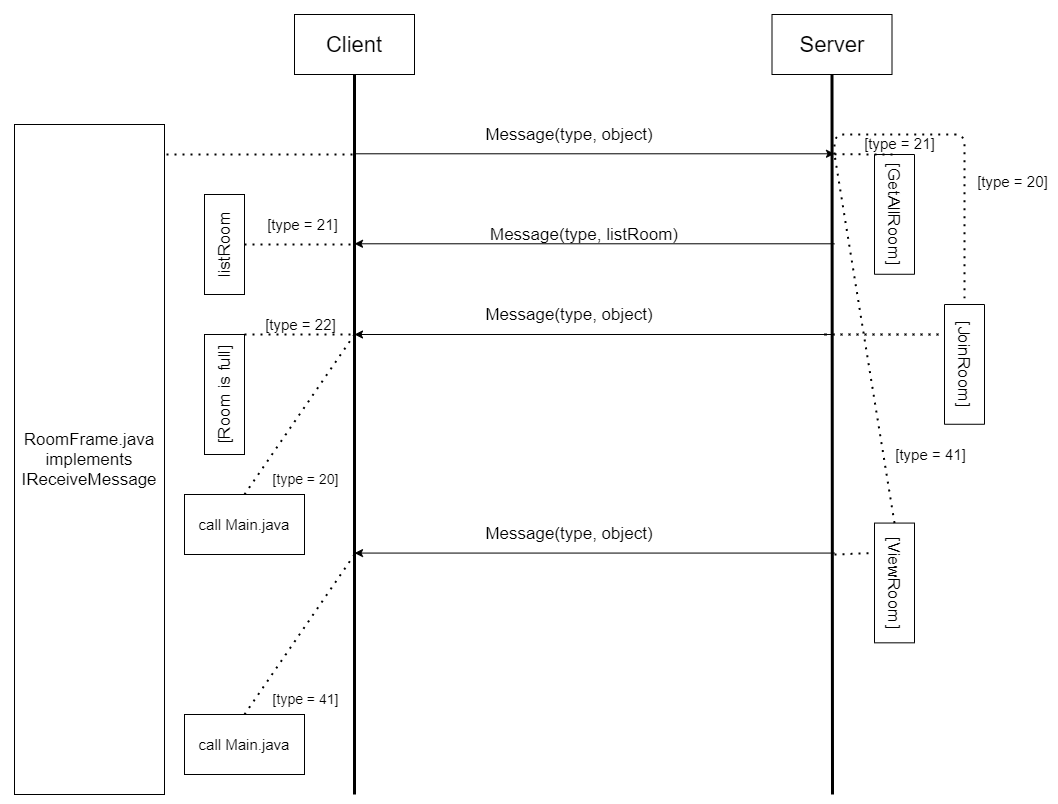

The diagram above was exported from draw.io. Its source (the exported page's mxGraphModel, read from the mxfile embedded in the PNG):
<mxGraphModel dx="2313" dy="846" grid="1" gridSize="10" guides="1" tooltips="1" connect="1" arrows="1" fold="1" page="1" pageScale="1" pageWidth="850" pageHeight="1100" math="0" shadow="0">
  <root>
    <mxCell id="8rKjNDsXLzYxzpq85c8_-0" />
    <mxCell id="8rKjNDsXLzYxzpq85c8_-1" parent="8rKjNDsXLzYxzpq85c8_-0" />
    <mxCell id="8rKjNDsXLzYxzpq85c8_-2" value="Client" style="rounded=0;whiteSpace=wrap;html=1;fontSize=22;" parent="8rKjNDsXLzYxzpq85c8_-1" vertex="1">
      <mxGeometry x="-60" y="100" width="120" height="60" as="geometry" />
    </mxCell>
    <mxCell id="8rKjNDsXLzYxzpq85c8_-3" value="Server" style="rounded=0;whiteSpace=wrap;html=1;fontSize=22;" parent="8rKjNDsXLzYxzpq85c8_-1" vertex="1">
      <mxGeometry x="417.5" y="100" width="120" height="60" as="geometry" />
    </mxCell>
    <mxCell id="8rKjNDsXLzYxzpq85c8_-4" value="RoomFrame.java implements IReceiveMessage" style="rounded=0;whiteSpace=wrap;html=1;fontSize=17;align=center;" parent="8rKjNDsXLzYxzpq85c8_-1" vertex="1">
      <mxGeometry x="-340" y="210" width="150" height="670" as="geometry" />
    </mxCell>
    <mxCell id="8rKjNDsXLzYxzpq85c8_-5" value="" style="endArrow=classic;html=1;fontSize=17;" parent="8rKjNDsXLzYxzpq85c8_-1" edge="1">
      <mxGeometry width="50" height="50" relative="1" as="geometry">
        <mxPoint y="239.28999999999996" as="sourcePoint" />
        <mxPoint x="480" y="239.28999999999996" as="targetPoint" />
      </mxGeometry>
    </mxCell>
    <mxCell id="8rKjNDsXLzYxzpq85c8_-6" value="" style="endArrow=none;html=1;fontSize=17;entryX=0.5;entryY=1;entryDx=0;entryDy=0;strokeWidth=3;" parent="8rKjNDsXLzYxzpq85c8_-1" target="8rKjNDsXLzYxzpq85c8_-2" edge="1">
      <mxGeometry width="50" height="50" relative="1" as="geometry">
        <mxPoint y="880" as="sourcePoint" />
        <mxPoint y="300" as="targetPoint" />
      </mxGeometry>
    </mxCell>
    <mxCell id="8rKjNDsXLzYxzpq85c8_-7" value="" style="endArrow=none;html=1;fontSize=17;entryX=0.5;entryY=1;entryDx=0;entryDy=0;strokeWidth=3;" parent="8rKjNDsXLzYxzpq85c8_-1" target="8rKjNDsXLzYxzpq85c8_-3" edge="1">
      <mxGeometry width="50" height="50" relative="1" as="geometry">
        <mxPoint x="478" y="880" as="sourcePoint" />
        <mxPoint x="477.5" y="300" as="targetPoint" />
      </mxGeometry>
    </mxCell>
    <mxCell id="8rKjNDsXLzYxzpq85c8_-12" value="" style="endArrow=classic;html=1;fontSize=17;exitX=1;exitY=0.5;exitDx=0;exitDy=0;" parent="8rKjNDsXLzYxzpq85c8_-1" edge="1">
      <mxGeometry width="50" height="50" relative="1" as="geometry">
        <mxPoint x="480" y="420" as="sourcePoint" />
        <mxPoint y="420" as="targetPoint" />
      </mxGeometry>
    </mxCell>
    <mxCell id="8rKjNDsXLzYxzpq85c8_-13" value="Message(type, object)" style="text;html=1;strokeColor=none;fillColor=none;align=center;verticalAlign=middle;whiteSpace=wrap;rounded=0;fontSize=17;" parent="8rKjNDsXLzYxzpq85c8_-1" vertex="1">
      <mxGeometry x="130" y="210" width="170" height="20" as="geometry" />
    </mxCell>
    <mxCell id="8rKjNDsXLzYxzpq85c8_-17" style="edgeStyle=orthogonalEdgeStyle;rounded=0;orthogonalLoop=1;jettySize=auto;html=1;exitX=0.5;exitY=1;exitDx=0;exitDy=0;strokeWidth=3;fontSize=15;" parent="8rKjNDsXLzYxzpq85c8_-1" edge="1">
      <mxGeometry relative="1" as="geometry">
        <mxPoint x="-120" y="650" as="sourcePoint" />
        <mxPoint x="-120" y="650" as="targetPoint" />
      </mxGeometry>
    </mxCell>
    <mxCell id="8rKjNDsXLzYxzpq85c8_-18" value="call Main.java" style="rounded=0;whiteSpace=wrap;html=1;fontSize=15;align=center;" parent="8rKjNDsXLzYxzpq85c8_-1" vertex="1">
      <mxGeometry x="-170" y="580" width="120" height="60" as="geometry" />
    </mxCell>
    <mxCell id="8rKjNDsXLzYxzpq85c8_-21" value="" style="endArrow=none;dashed=1;html=1;dashPattern=1 3;strokeWidth=2;fontSize=13;" parent="8rKjNDsXLzYxzpq85c8_-1" edge="1">
      <mxGeometry width="50" height="50" relative="1" as="geometry">
        <mxPoint x="-188" y="240" as="sourcePoint" />
        <mxPoint y="240" as="targetPoint" />
      </mxGeometry>
    </mxCell>
    <mxCell id="8rKjNDsXLzYxzpq85c8_-22" value="" style="endArrow=classic;html=1;fontSize=17;exitX=1;exitY=0.5;exitDx=0;exitDy=0;" parent="8rKjNDsXLzYxzpq85c8_-1" edge="1">
      <mxGeometry width="50" height="50" relative="1" as="geometry">
        <mxPoint x="480" y="329.29" as="sourcePoint" />
        <mxPoint y="329.29" as="targetPoint" />
      </mxGeometry>
    </mxCell>
    <mxCell id="8rKjNDsXLzYxzpq85c8_-25" value="listRoom" style="rounded=0;whiteSpace=wrap;html=1;fontSize=17;align=center;horizontal=0;rotation=0;" parent="8rKjNDsXLzYxzpq85c8_-1" vertex="1">
      <mxGeometry x="-150" y="280" width="40" height="100" as="geometry" />
    </mxCell>
    <mxCell id="8rKjNDsXLzYxzpq85c8_-26" value="" style="endArrow=none;dashed=1;html=1;dashPattern=1 3;strokeWidth=2;fontSize=14;exitX=1;exitY=0.5;exitDx=0;exitDy=0;" parent="8rKjNDsXLzYxzpq85c8_-1" source="8rKjNDsXLzYxzpq85c8_-25" edge="1">
      <mxGeometry width="50" height="50" relative="1" as="geometry">
        <mxPoint x="-90" y="440" as="sourcePoint" />
        <mxPoint y="330" as="targetPoint" />
      </mxGeometry>
    </mxCell>
    <mxCell id="8rKjNDsXLzYxzpq85c8_-27" value="[Room is full]" style="rounded=0;whiteSpace=wrap;html=1;fontSize=17;align=center;horizontal=0;rotation=0;" parent="8rKjNDsXLzYxzpq85c8_-1" vertex="1">
      <mxGeometry x="-150" y="420" width="40" height="120" as="geometry" />
    </mxCell>
    <mxCell id="XihK-aCCbbY6B-fZ4U0E-0" value="[GetAllRoom]" style="rounded=0;whiteSpace=wrap;html=1;fontSize=17;align=center;horizontal=0;rotation=-180;" parent="8rKjNDsXLzYxzpq85c8_-1" vertex="1">
      <mxGeometry x="520" y="240" width="40" height="119.76" as="geometry" />
    </mxCell>
    <mxCell id="XihK-aCCbbY6B-fZ4U0E-1" value="[type = 21]&amp;nbsp;" style="endArrow=none;dashed=1;html=1;dashPattern=1 3;strokeWidth=2;fontSize=15;entryX=0.5;entryY=1;entryDx=0;entryDy=0;" parent="8rKjNDsXLzYxzpq85c8_-1" target="XihK-aCCbbY6B-fZ4U0E-0" edge="1">
      <mxGeometry x="1" y="14" width="50" height="50" relative="1" as="geometry">
        <mxPoint x="480" y="239.76" as="sourcePoint" />
        <mxPoint x="560" y="269.76" as="targetPoint" />
        <Array as="points" />
        <mxPoint x="7" y="3" as="offset" />
      </mxGeometry>
    </mxCell>
    <mxCell id="XihK-aCCbbY6B-fZ4U0E-3" value="Message(type, listRoom)" style="text;html=1;strokeColor=none;fillColor=none;align=center;verticalAlign=middle;whiteSpace=wrap;rounded=0;fontSize=17;" parent="8rKjNDsXLzYxzpq85c8_-1" vertex="1">
      <mxGeometry x="130" y="310" width="200" height="20" as="geometry" />
    </mxCell>
    <mxCell id="XihK-aCCbbY6B-fZ4U0E-4" value="Message(type, object)" style="text;html=1;strokeColor=none;fillColor=none;align=center;verticalAlign=middle;whiteSpace=wrap;rounded=0;fontSize=17;" parent="8rKjNDsXLzYxzpq85c8_-1" vertex="1">
      <mxGeometry x="130" y="390" width="170" height="20" as="geometry" />
    </mxCell>
    <mxCell id="XihK-aCCbbY6B-fZ4U0E-5" value="[JoinRoom]" style="rounded=0;whiteSpace=wrap;html=1;fontSize=17;align=center;horizontal=0;rotation=-180;" parent="8rKjNDsXLzYxzpq85c8_-1" vertex="1">
      <mxGeometry x="590" y="390" width="40" height="119.76" as="geometry" />
    </mxCell>
    <mxCell id="XihK-aCCbbY6B-fZ4U0E-6" value="[type = 20]&amp;nbsp;" style="endArrow=none;dashed=1;html=1;dashPattern=1 3;strokeWidth=2;fontSize=15;entryX=0.5;entryY=1;entryDx=0;entryDy=0;" parent="8rKjNDsXLzYxzpq85c8_-1" target="XihK-aCCbbY6B-fZ4U0E-5" edge="1">
      <mxGeometry x="0.2308" y="50" width="50" height="50" relative="1" as="geometry">
        <mxPoint x="480" y="240" as="sourcePoint" />
        <mxPoint x="560" y="420" as="targetPoint" />
        <Array as="points">
          <mxPoint x="480" y="220" />
          <mxPoint x="610" y="220" />
          <mxPoint x="610" y="390" />
        </Array>
        <mxPoint as="offset" />
      </mxGeometry>
    </mxCell>
    <mxCell id="oP57pU9NUL7__T9maVJ0-1" value="[type = 22]&amp;nbsp;" style="endArrow=none;dashed=1;html=1;dashPattern=1 3;strokeWidth=2;fontSize=15;entryX=1;entryY=0.75;entryDx=0;entryDy=0;" parent="8rKjNDsXLzYxzpq85c8_-1" target="XihK-aCCbbY6B-fZ4U0E-5" edge="1">
      <mxGeometry x="-1" y="520" width="50" height="50" relative="1" as="geometry">
        <mxPoint x="470" y="420" as="sourcePoint" />
        <mxPoint x="530" y="420.24000000000024" as="targetPoint" />
        <Array as="points" />
        <mxPoint x="-522" y="510" as="offset" />
      </mxGeometry>
    </mxCell>
    <mxCell id="oP57pU9NUL7__T9maVJ0-3" value="" style="endArrow=none;dashed=1;html=1;dashPattern=1 3;strokeWidth=2;fontSize=14;exitX=1;exitY=0;exitDx=0;exitDy=0;" parent="8rKjNDsXLzYxzpq85c8_-1" source="8rKjNDsXLzYxzpq85c8_-27" edge="1">
      <mxGeometry width="50" height="50" relative="1" as="geometry">
        <mxPoint x="-50" y="470" as="sourcePoint" />
        <mxPoint y="420" as="targetPoint" />
      </mxGeometry>
    </mxCell>
    <mxCell id="oP57pU9NUL7__T9maVJ0-5" value="[type = 21]&amp;nbsp;" style="endArrow=none;dashed=1;html=1;dashPattern=1 3;strokeWidth=2;fontSize=15;" parent="8rKjNDsXLzYxzpq85c8_-1" edge="1">
      <mxGeometry y="10" width="50" height="50" relative="1" as="geometry">
        <mxPoint x="-40" y="310" as="sourcePoint" />
        <mxPoint x="-40" y="310" as="targetPoint" />
        <Array as="points" />
        <mxPoint x="-10" as="offset" />
      </mxGeometry>
    </mxCell>
    <mxCell id="oP57pU9NUL7__T9maVJ0-8" value="" style="endArrow=none;dashed=1;html=1;dashPattern=1 3;strokeWidth=2;fontSize=14;exitX=0.5;exitY=0;exitDx=0;exitDy=0;" parent="8rKjNDsXLzYxzpq85c8_-1" source="8rKjNDsXLzYxzpq85c8_-18" edge="1">
      <mxGeometry width="50" height="50" relative="1" as="geometry">
        <mxPoint x="-110" y="580" as="sourcePoint" />
        <mxPoint y="420" as="targetPoint" />
        <Array as="points" />
      </mxGeometry>
    </mxCell>
    <mxCell id="FDhRaQGFpbVXGbAfMPf0-0" value="[type = 20]" style="edgeLabel;html=1;align=center;verticalAlign=middle;resizable=0;points=[];fontSize=14;" parent="oP57pU9NUL7__T9maVJ0-8" vertex="1" connectable="0">
      <mxGeometry x="0.2146" y="1" relative="1" as="geometry">
        <mxPoint x="-5.9" y="81.9" as="offset" />
      </mxGeometry>
    </mxCell>
    <mxCell id="Ioh4OFaMfCgdejwf66iJ-0" value="[ViewRoom]" style="rounded=0;whiteSpace=wrap;html=1;fontSize=17;align=center;horizontal=0;rotation=-180;" parent="8rKjNDsXLzYxzpq85c8_-1" vertex="1">
      <mxGeometry x="520" y="608.57" width="40" height="119.76" as="geometry" />
    </mxCell>
    <mxCell id="Ioh4OFaMfCgdejwf66iJ-1" value="" style="endArrow=none;dashed=1;html=1;dashPattern=1 3;strokeWidth=2;fontSize=14;exitX=0.5;exitY=1;exitDx=0;exitDy=0;" parent="8rKjNDsXLzYxzpq85c8_-1" source="Ioh4OFaMfCgdejwf66iJ-0" edge="1">
      <mxGeometry width="50" height="50" relative="1" as="geometry">
        <mxPoint x="670" y="620" as="sourcePoint" />
        <mxPoint x="480" y="240" as="targetPoint" />
      </mxGeometry>
    </mxCell>
    <mxCell id="Ioh4OFaMfCgdejwf66iJ-5" value="[type = 41]" style="edgeLabel;html=1;align=center;verticalAlign=middle;resizable=0;points=[];fontSize=15;" parent="Ioh4OFaMfCgdejwf66iJ-1" vertex="1" connectable="0">
      <mxGeometry x="-0.6552" y="3" relative="1" as="geometry">
        <mxPoint x="48.66" y="-6.28" as="offset" />
      </mxGeometry>
    </mxCell>
    <mxCell id="Ioh4OFaMfCgdejwf66iJ-2" value="" style="endArrow=classic;html=1;fontSize=17;exitX=1;exitY=0.5;exitDx=0;exitDy=0;" parent="8rKjNDsXLzYxzpq85c8_-1" edge="1">
      <mxGeometry width="50" height="50" relative="1" as="geometry">
        <mxPoint x="480" y="638.5699999999999" as="sourcePoint" />
        <mxPoint y="638.5699999999999" as="targetPoint" />
      </mxGeometry>
    </mxCell>
    <mxCell id="Ioh4OFaMfCgdejwf66iJ-3" value="Message(type, object)" style="text;html=1;strokeColor=none;fillColor=none;align=center;verticalAlign=middle;whiteSpace=wrap;rounded=0;fontSize=17;" parent="8rKjNDsXLzYxzpq85c8_-1" vertex="1">
      <mxGeometry x="130" y="608.5699999999999" width="170" height="20" as="geometry" />
    </mxCell>
    <mxCell id="Ioh4OFaMfCgdejwf66iJ-4" value="" style="endArrow=none;dashed=1;html=1;dashPattern=1 3;strokeWidth=2;fontSize=14;entryX=1;entryY=0.75;entryDx=0;entryDy=0;" parent="8rKjNDsXLzYxzpq85c8_-1" target="Ioh4OFaMfCgdejwf66iJ-0" edge="1">
      <mxGeometry width="50" height="50" relative="1" as="geometry">
        <mxPoint x="480" y="640" as="sourcePoint" />
        <mxPoint x="420" y="710" as="targetPoint" />
      </mxGeometry>
    </mxCell>
    <mxCell id="xJ7qTYFmTNZ751BZdJH7-0" value="call Main.java" style="rounded=0;whiteSpace=wrap;html=1;fontSize=15;align=center;" parent="8rKjNDsXLzYxzpq85c8_-1" vertex="1">
      <mxGeometry x="-170" y="580" width="120" height="60" as="geometry" />
    </mxCell>
    <mxCell id="xJ7qTYFmTNZ751BZdJH7-1" value="call Main.java" style="rounded=0;whiteSpace=wrap;html=1;fontSize=15;align=center;" parent="8rKjNDsXLzYxzpq85c8_-1" vertex="1">
      <mxGeometry x="-170" y="800" width="120" height="60" as="geometry" />
    </mxCell>
    <mxCell id="xJ7qTYFmTNZ751BZdJH7-2" value="" style="endArrow=none;dashed=1;html=1;dashPattern=1 3;strokeWidth=2;fontSize=14;exitX=0.5;exitY=0;exitDx=0;exitDy=0;" parent="8rKjNDsXLzYxzpq85c8_-1" edge="1">
      <mxGeometry width="50" height="50" relative="1" as="geometry">
        <mxPoint x="-110" y="800" as="sourcePoint" />
        <mxPoint y="640" as="targetPoint" />
        <Array as="points" />
      </mxGeometry>
    </mxCell>
    <mxCell id="xJ7qTYFmTNZ751BZdJH7-3" value="[type = 41]" style="edgeLabel;html=1;align=center;verticalAlign=middle;resizable=0;points=[];fontSize=14;" parent="xJ7qTYFmTNZ751BZdJH7-2" vertex="1" connectable="0">
      <mxGeometry x="0.2146" y="1" relative="1" as="geometry">
        <mxPoint x="-5.9" y="81.9" as="offset" />
      </mxGeometry>
    </mxCell>
  </root>
</mxGraphModel>